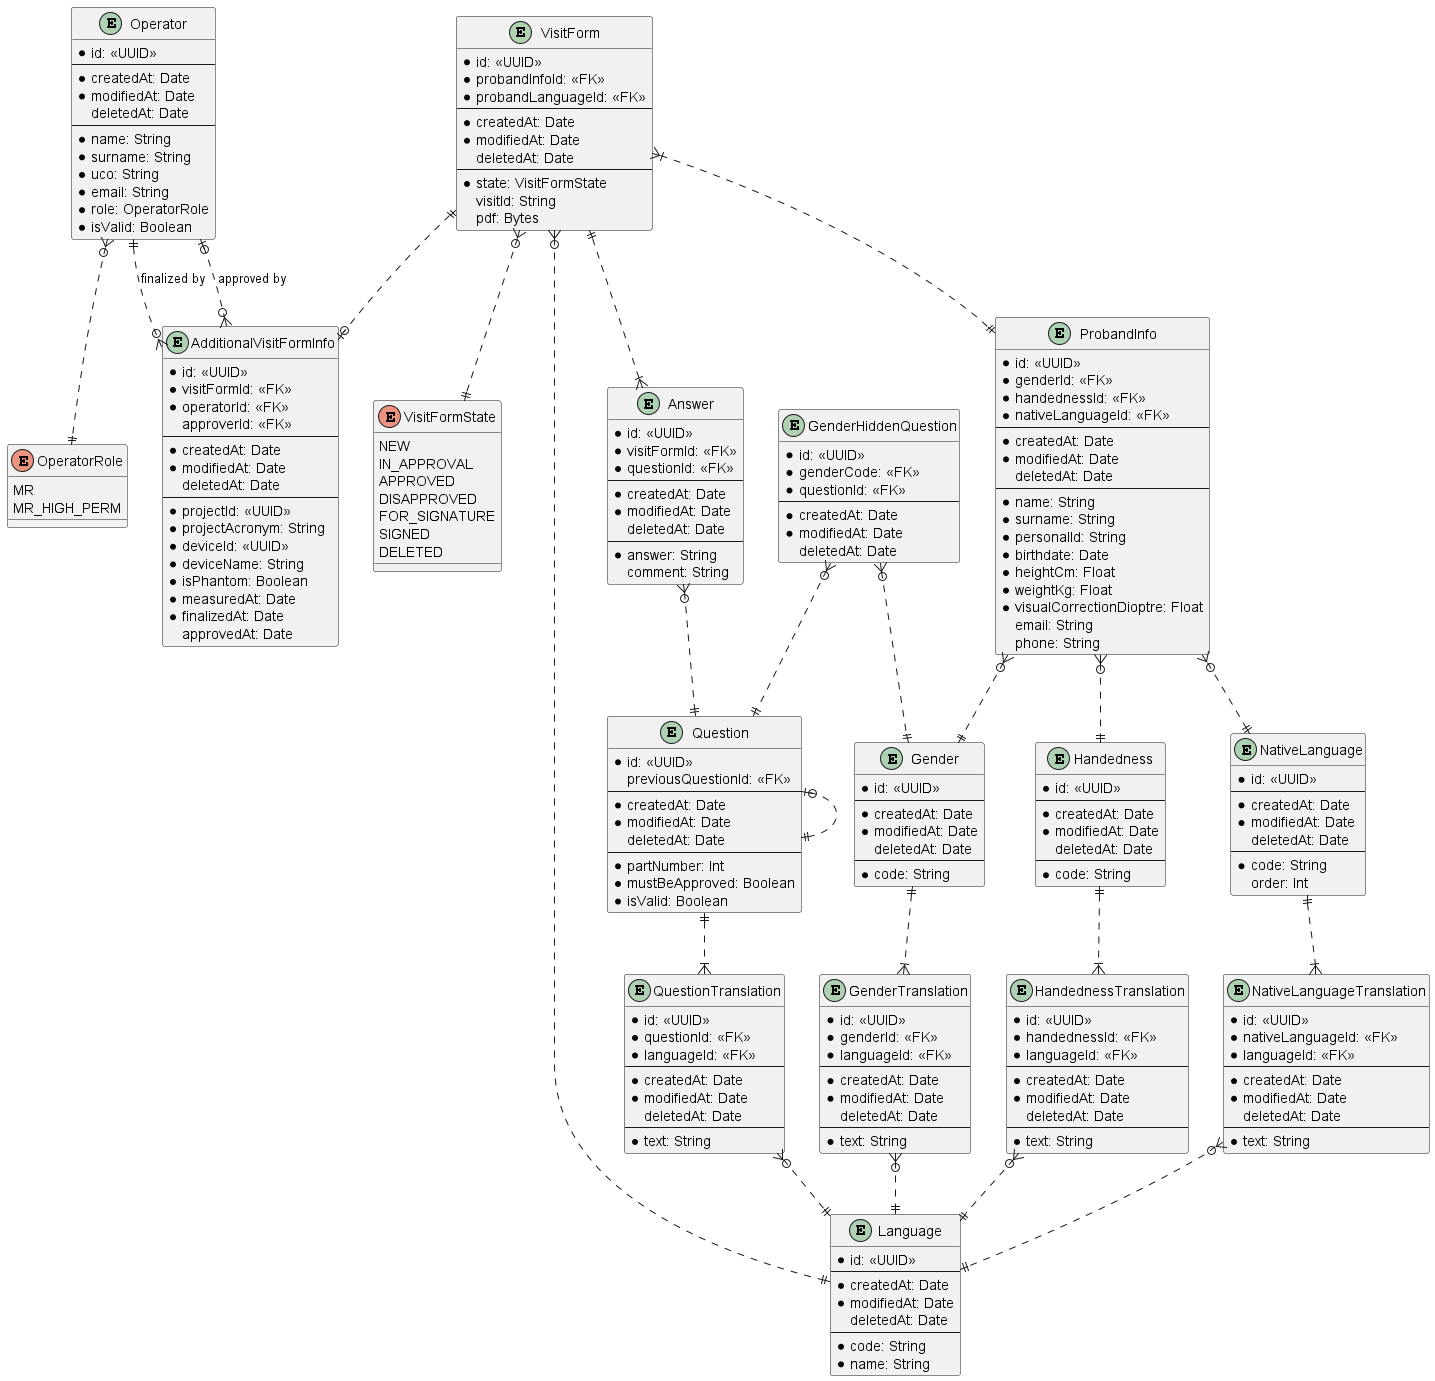

The diagram above was rendered by PlantUML. Its source (embedded in the PNG):
@startuml ProbandSafetyQuestionnaire

entity Operator {
  * id: <<UUID>>
  ---
  * createdAt: Date
  * modifiedAt: Date
  deletedAt: Date
  ---
  * name: String
  * surname: String
  * uco: String
  * email: String
  * role: OperatorRole
  * isValid: Boolean
}

enum OperatorRole {
  MR
  MR_HIGH_PERM
}

entity VisitForm {
  * id: <<UUID>>
  * probandInfoId: <<FK>>
  * probandLanguageId: <<FK>>
  ---
  * createdAt: Date
  * modifiedAt: Date
  deletedAt: Date
  ---
  * state: VisitFormState
  visitId: String
  pdf: Bytes
}

enum VisitFormState {
  NEW
  IN_APPROVAL
  APPROVED
  DISAPPROVED
  FOR_SIGNATURE
  SIGNED
  DELETED
}

entity AdditionalVisitFormInfo {
  * id: <<UUID>>
  * visitFormId: <<FK>>
  * operatorId: <<FK>>
  approverId: <<FK>>
  ---
  * createdAt: Date
  * modifiedAt: Date
  deletedAt: Date
  ---
  * projectId: <<UUID>>
  * projectAcronym: String
  * deviceId: <<UUID>>
  * deviceName: String
  * isPhantom: Boolean
  * measuredAt: Date
  * finalizedAt: Date
  approvedAt: Date
}

entity ProbandInfo {
  * id: <<UUID>>
  * genderId: <<FK>>
  * handednessId: <<FK>>
  * nativeLanguageId: <<FK>>
  ---
  * createdAt: Date
  * modifiedAt: Date
  deletedAt: Date
  ---
  * name: String
  * surname: String
  * personalId: String
  * birthdate: Date
  * heightCm: Float
  * weightKg: Float
  * visualCorrectionDioptre: Float
  email: String
  phone: String
}

entity Answer {
  * id: <<UUID>>
  * visitFormId: <<FK>>
  * questionId: <<FK>>
  ---
  * createdAt: Date
  * modifiedAt: Date
  deletedAt: Date
  ---
  * answer: String
  comment: String
}

entity Question {
  * id: <<UUID>>
  previousQuestionId: <<FK>>
  ---
  * createdAt: Date
  * modifiedAt: Date
  deletedAt: Date
  ---
  * partNumber: Int
  * mustBeApproved: Boolean
  * isValid: Boolean
}

entity QuestionTranslation {
  * id: <<UUID>>
  * questionId: <<FK>>
  * languageId: <<FK>>
  ---
  * createdAt: Date
  * modifiedAt: Date
  deletedAt: Date
  ---
  * text: String
}

entity GenderHiddenQuestion {
  * id: <<UUID>>
  * genderCode: <<FK>>
  * questionId: <<FK>>
  ---
  * createdAt: Date
  * modifiedAt: Date
  deletedAt: Date
}

entity Gender {
  * id: <<UUID>>
  ---
  * createdAt: Date
  * modifiedAt: Date
  deletedAt: Date
  ---
  * code: String
}

entity GenderTranslation {
  * id: <<UUID>>
  * genderId: <<FK>>
  * languageId: <<FK>>
  ---
  * createdAt: Date
  * modifiedAt: Date
  deletedAt: Date
  ---
  * text: String
}

entity Handedness {
  * id: <<UUID>>
  ---
  * createdAt: Date
  * modifiedAt: Date
  deletedAt: Date
  ---
  * code: String
}

entity HandednessTranslation {
  * id: <<UUID>>
  * handednessId: <<FK>>
  * languageId: <<FK>>
  ---
  * createdAt: Date
  * modifiedAt: Date
  deletedAt: Date
  ---
  * text: String
}

entity NativeLanguage {
  * id: <<UUID>>
  ---
  * createdAt: Date
  * modifiedAt: Date
  deletedAt: Date
  ---
  * code: String
  order: Int
}

entity NativeLanguageTranslation {
  * id: <<UUID>>
  * nativeLanguageId: <<FK>>
  * languageId: <<FK>>
  ---
  * createdAt: Date
  * modifiedAt: Date
  deletedAt: Date
  ---
  * text: String
}

entity Language {
  * id: <<UUID>>
  ---
  * createdAt: Date
  * modifiedAt: Date
  deletedAt: Date
  ---
  * code: String
  * name: String
}

Operator }o..|| OperatorRole
Operator ||..o{ AdditionalVisitFormInfo : finalized by
Operator |o..o{ AdditionalVisitFormInfo : approved by
VisitForm }o..|| VisitFormState
VisitForm ||..o| AdditionalVisitFormInfo
VisitForm }|..|| ProbandInfo
VisitForm ||..|{ Answer
VisitForm }o..|| Language
Answer }o..|| Question
Question |o..|| Question
Question ||..|{ QuestionTranslation
QuestionTranslation }o..|| Language
ProbandInfo }o..|| Gender
ProbandInfo }o..|| Handedness
ProbandInfo }o..|| NativeLanguage
GenderHiddenQuestion }o..|| Gender
GenderHiddenQuestion }o..|| Question
Gender ||..|{ GenderTranslation
GenderTranslation }o..|| Language
Handedness ||..|{ HandednessTranslation
HandednessTranslation }o..|| Language
NativeLanguage ||..|{ NativeLanguageTranslation
NativeLanguageTranslation }o..|| Language

@enduml